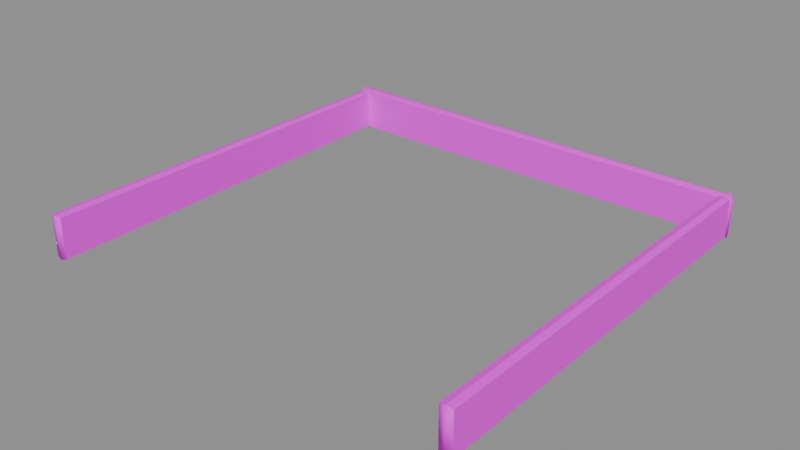 # Source: coping.blend  (saved by Blender 4.5.87; exported with 4.5.12 LTS)
import bpy
from mathutils import Matrix  # noqa: F401  (used for matrix-valued properties, if any)

bpy.ops.wm.read_factory_settings(use_empty=True)
scene = bpy.context.scene
scene.name = 'BLDA_V004_LOWPOLY_PACKAGE_coping'

# ---- collections
col_sea_scene_b1109a_coping = bpy.data.collections.new('SEA-SCENE-B1109A-COPING'); scene.collection.children.link(col_sea_scene_b1109a_coping)

# ---- images (referenced by path relative to the original .blend; pixels are not part of the script)
import os
ASSET_DIR = os.environ.get("B2B_ASSET_DIR", "")  # directory of the original .blend (textures are referenced by path, not embedded)
HERE = os.path.dirname(os.path.abspath(__file__))  # packed textures are extracted next to this script under _unpacked/

def load_image(name, relpath, width, height, colorspace="sRGB"):
    """Load a texture the original file referenced (path relative to the .blend, or extracted next to this script)."""
    p = next((c for c in (os.path.join(HERE, relpath), os.path.join(ASSET_DIR, relpath)) if relpath and os.path.exists(c)), "")
    if p:
        img = bpy.data.images.load(p, check_existing=True)
        img.name = name
    else:  # same state as the original file: an image datablock whose file is absent (Cycles renders it pink)
        img = bpy.data.images.new(name, width, height)
        img.source = "FILE"
        img.filepath = "//" + (relpath or name)
    img.colorspace_settings.name = colorspace
    return img
img_sea_cabin_timber_8x8_512_png = load_image('sea_cabin_timber_8x8_512.png', 'sea_cozy_8x8_512.png', 1024, 1024, 'sRGB')

# ---- materials (node trees are filled in below, after node groups)
mat_sea_matte = bpy.data.materials.new('SEA_Matte')

# ---- material node trees
mat_sea_matte.use_nodes = True; mat_sea_matte.node_tree.nodes.clear()
_N = mat_sea_matte.node_tree.nodes; _L = mat_sea_matte.node_tree.links
n0 = _N.new('ShaderNodeBsdfPrincipled'); n0.name = '原理化 BSDF'; n0.location = (-200, 100)
n0.inputs[2].default_value = 0.72
n1 = _N.new('ShaderNodeOutputMaterial'); n1.name = '材质输出'; n1.location = (200, 100)
n2 = _N.new('ShaderNodeUVMap'); n2.name = 'UV 贴图'; n2.location = (0, 0)
n2.uv_map = 'PaletteUV'
n3 = _N.new('ShaderNodeTexImage'); n3.name = '图像纹理'; n3.location = (0, 0)
n3.image = img_sea_cabin_timber_8x8_512_png
n3.interpolation = 'Closest'
n3.extension = 'EXTEND'
_L.new(n0.outputs[0], n1.inputs[0])
_L.new(n2.outputs[0], n3.inputs[0])
_L.new(n3.outputs[0], n0.inputs[0])
n1.is_active_output = True

# ---- meshes
me_blda = bpy.data.meshes.new('BLDA_露台女儿墙')
me_blda.from_pydata([(-4.272, -4.046, 0.05332), (-4.145, -4.078, 0.02419), (-4.03, -4.044, 0.05077), (-4.15, 4.026, 0.02897), (-4.035, 4.048, 0.08041), (-4.154, 4.097, 0.09829), (-4.264, 4.046, 0.0778), (-4.27, -4.044, 0.8485), (-4.155, -4.078, 0.875), (-4.028, -4.046, 0.8459), (-4.036, 4.046, 0.8214), (-4.145, 4.077, 0.852), (-4.265, 4.048, 0.8188)], [], [(3, 6, 5), (0, 3, 1), (3, 2, 1), (8, 0, 1), (9, 1, 2), (11, 4, 5), (9, 11, 8), (12, 5, 6), (11, 7, 8), (0, 12, 6), (4, 9, 2), (3, 5, 4), (0, 6, 3), (3, 4, 2), (8, 7, 0), (9, 8, 1), (11, 10, 4), (9, 10, 11), (12, 11, 5), (11, 12, 7), (0, 7, 12), (4, 10, 9)])
me_blda.polygons.foreach_set('use_smooth', [1, 0, 0, 1, 1, 1, 0, 1, 0, 0, 0, 1, 0, 0, 1, 1, 1, 0, 1, 0, 0, 0])
_uv = me_blda.uv_layers.new(name='PaletteUV')
_uv.uv.foreach_set('vector', [0.326, 0.951, 0.3, 0.9302, 0.3395, 0.9375, 0.3395, 0.9375, 0.2855, 0.9375, 0.299, 0.924, 0.3157, 0.9201, 0.3125, 0.9105, 0.3188, 0.9168, 0.3125, 0.9645, 0.3125, 0.9105, 0.3048, 0.9305, 0.3016, 0.9318, 0.3125, 0.9105, 0.3395, 0.9375, 0.3125, 0.9645, 0.3125, 0.9105, 0.3058, 0.9315, 0.3395, 0.9375, 0.299, 0.924, 0.3125, 0.9105, 0.3044, 0.9255, 0.3125, 0.9105, 0.3395, 0.9375, 0.3192, 0.9578, 0.3125, 0.9105, 0.3053, 0.9303, 0.2986, 0.9506, 0.3125, 0.9105, 0.3181, 0.9161, 0.3125, 0.9645, 0.3125, 0.9105, 0.304, 0.9259, 0.326, 0.951, 0.3125, 0.9645, 0.3045, 0.9261, 0.3395, 0.9375, 0.3, 0.9302, 0.2855, 0.9375, 0.3157, 0.9201, 0.3067, 0.9331, 0.3125, 0.9105, 0.3125, 0.9645, 0.2855, 0.9375, 0.3125, 0.9105, 0.3016, 0.9318, 0.3005, 0.9225, 0.3125, 0.9105, 0.3125, 0.9645, 0.296, 0.948, 0.3125, 0.9105, 0.3395, 0.9375, 0.2998, 0.9306, 0.299, 0.924, 0.3044, 0.9255, 0.3005, 0.9225, 0.3125, 0.9105, 0.3192, 0.9578, 0.3005, 0.9294, 0.3125, 0.9105, 0.2986, 0.9506, 0.3046, 0.9566, 0.3125, 0.9105, 0.3125, 0.9645, 0.2998, 0.9518, 0.3125, 0.9105])
me_blda.materials.append(mat_sea_matte)
me_blda.update()
me_blda_______001 = bpy.data.meshes.new('BLDA_露台女儿墙.001')
me_blda_______001.from_pydata([(4.027, -4.043, 0.05216), (4.15, -4.08, 0.02504), (4.27, -4.044, 0.05077), (4.265, 4.048, 0.08041), (4.146, 4.097, 0.09829), (4.036, 4.046, 0.0778), (4.15, 4.026, 0.02897), (4.03, -4.048, 0.8474), (4.15, -4.076, 0.8759), (4.272, -4.046, 0.8459), (4.264, 4.046, 0.8214), (4.155, 4.077, 0.852), (4.035, 4.048, 0.8188)], [], [(6, 5, 4), (0, 6, 1), (6, 2, 1), (1, 7, 0), (9, 1, 2), (11, 3, 4), (9, 11, 8), (12, 4, 5), (11, 7, 8), (0, 12, 5), (3, 9, 2), (6, 4, 3), (0, 5, 6), (6, 3, 2), (1, 8, 7), (9, 8, 1), (11, 10, 3), (9, 10, 11), (12, 11, 4), (11, 12, 7), (0, 7, 12), (3, 10, 9)])
me_blda_______001.polygons.foreach_set('use_smooth', [1, 0, 0, 1, 1, 1, 0, 1, 0, 0, 0, 1, 0, 0, 1, 1, 1, 0, 1, 0, 0, 0])
_uv = me_blda_______001.uv_layers.new(name='PaletteUV')
_uv.uv.foreach_set('vector', [0.326, 0.951, 0.3, 0.9302, 0.3395, 0.9375, 0.3395, 0.9375, 0.2855, 0.9375, 0.299, 0.924, 0.3157, 0.9201, 0.3125, 0.9105, 0.3188, 0.9168, 0.3055, 0.9305, 0.2855, 0.9375, 0.3125, 0.9105, 0.3014, 0.9312, 0.3125, 0.9105, 0.3395, 0.9375, 0.3125, 0.9645, 0.3125, 0.9105, 0.3058, 0.9315, 0.3395, 0.9375, 0.299, 0.924, 0.3125, 0.9105, 0.3044, 0.9255, 0.3125, 0.9105, 0.3395, 0.9375, 0.3192, 0.9578, 0.3125, 0.9105, 0.3053, 0.9303, 0.2986, 0.9506, 0.3125, 0.9105, 0.3181, 0.9161, 0.3125, 0.9645, 0.3125, 0.9105, 0.3031, 0.926, 0.326, 0.951, 0.3125, 0.9645, 0.3045, 0.9261, 0.3395, 0.9375, 0.3, 0.9302, 0.2855, 0.9375, 0.3157, 0.9201, 0.3067, 0.9331, 0.3125, 0.9105, 0.3055, 0.9305, 0.3125, 0.9645, 0.2855, 0.9375, 0.3014, 0.9312, 0.299, 0.924, 0.3125, 0.9105, 0.3125, 0.9645, 0.296, 0.948, 0.3125, 0.9105, 0.3395, 0.9375, 0.2998, 0.9306, 0.299, 0.924, 0.3044, 0.9255, 0.3005, 0.9225, 0.3125, 0.9105, 0.3192, 0.9578, 0.3005, 0.9294, 0.3125, 0.9105, 0.2986, 0.9506, 0.3046, 0.9566, 0.3125, 0.9105, 0.3125, 0.9645, 0.2998, 0.9518, 0.3125, 0.9105])
me_blda_______001.materials.append(mat_sea_matte)
me_blda_______001.update()
me_blda_1 = bpy.data.meshes.new('BLDA_露台背女儿墙')
me_blda_1.from_pydata([(-4.243, 3.827, 0.05216), (4.25, 3.837, 0.07901), (4.277, 3.955, 0.04721), (4.246, 4.064, 0.0778), (-4.278, 3.945, 0.02419), (-4.246, 4.072, 0.05331), (-4.248, 3.83, 0.8474), (4.297, 3.946, 0.801), (4.245, 3.834, 0.8201), (4.226, 3.95, 0.8703), (4.248, 4.065, 0.8188), (-4.278, 3.955, 0.8751), (-4.244, 4.07, 0.8485)], [], [(9, 8, 7), (2, 5, 3), (2, 0, 4), (6, 4, 0), (7, 1, 2), (6, 9, 11), (10, 2, 3), (11, 5, 4), (12, 9, 10), (0, 8, 6), (5, 10, 3), (9, 7, 10), (2, 4, 5), (2, 1, 0), (6, 11, 4), (7, 8, 1), (6, 8, 9), (10, 7, 2), (11, 12, 5), (12, 11, 9), (0, 1, 8), (5, 12, 10)])
me_blda_1.polygons.foreach_set('use_smooth', [1, 0, 0, 1, 1, 0, 1, 1, 0, 0, 0, 1, 0, 0, 1, 1, 0, 1, 1, 0, 0, 0])
_uv = me_blda_1.uv_layers.new(name='PaletteUV')
_uv.uv.foreach_set('vector', [0.3125, 0.9645, 0.3, 0.9302, 0.326, 0.951, 0.3189, 0.9169, 0.2855, 0.9375, 0.318, 0.9259, 0.3125, 0.9645, 0.3125, 0.9105, 0.3084, 0.9271, 0.3014, 0.9312, 0.3125, 0.9105, 0.3395, 0.9375, 0.3125, 0.9645, 0.3125, 0.9105, 0.3058, 0.9315, 0.3395, 0.9375, 0.2855, 0.9375, 0.3125, 0.9105, 0.3045, 0.9261, 0.3125, 0.9105, 0.3395, 0.9375, 0.3189, 0.9581, 0.3125, 0.9105, 0.3152, 0.92, 0.3014, 0.9313, 0.3125, 0.9105, 0.3395, 0.9375, 0.3041, 0.9259, 0.3089, 0.9359, 0.3125, 0.9105, 0.2986, 0.9506, 0.3125, 0.9105, 0.3109, 0.9217, 0.3395, 0.9375, 0.326, 0.951, 0.3045, 0.9261, 0.3189, 0.9169, 0.3196, 0.9574, 0.2855, 0.9375, 0.3125, 0.9645, 0.304, 0.9308, 0.3125, 0.9105, 0.3014, 0.9312, 0.3005, 0.9225, 0.3125, 0.9105, 0.3125, 0.9645, 0.2957, 0.9477, 0.3125, 0.9105, 0.3395, 0.9375, 0.3, 0.9302, 0.2855, 0.9375, 0.3045, 0.9261, 0.3005, 0.9225, 0.3125, 0.9105, 0.3189, 0.9581, 0.2885, 0.9405, 0.3125, 0.9105, 0.3014, 0.9313, 0.2855, 0.9375, 0.3125, 0.9105, 0.3041, 0.9259, 0.3125, 0.9645, 0.3089, 0.9359, 0.2986, 0.9506, 0.3046, 0.9566, 0.3125, 0.9105])
me_blda_1.materials.append(mat_sea_matte)
me_blda_1.update()

# ---- objects
ob_blda = bpy.data.objects.new('BLDA_露台女儿墙', me_blda)
ob_blda_______001 = bpy.data.objects.new('BLDA_露台女儿墙.001', me_blda_______001)
ob_blda_1 = bpy.data.objects.new('BLDA_露台背女儿墙', me_blda_1)

# ---- transforms, parenting, visibility, modifiers, constraints
ob_blda.location = (0.0, 0.0, 0.0)
ob_blda_______001.location = (0.0, 0.0, 0.0)
ob_blda_1.location = (0.0, 0.0, 0.0)

# ---- collection membership
col_sea_scene_b1109a_coping.objects.link(ob_blda)
col_sea_scene_b1109a_coping.objects.link(ob_blda_______001)
col_sea_scene_b1109a_coping.objects.link(ob_blda_1)

# ---- scene / render settings (as saved in the file)
scene.frame_start = 1; scene.frame_end = 250; scene.frame_set(1)
scene.render.engine = 'BLENDER_EEVEE_NEXT'
bpy.context.view_layer.update()

# ---- added for rendering (the .blend has no active camera and no usable light): camera, sun + grey world if the file has none
cam_auto = bpy.data.cameras.new('AutoCamera')
cam_auto.lens = 50.0
cam_auto.sensor_width = 36.0
cam_auto.clip_end = 1000.0
ob_auto_camera = bpy.data.objects.new('AutoCamera', cam_auto)
scene.collection.objects.link(ob_auto_camera)
ob_auto_camera.location = (11.0001, -13.1802, 9.24258)
ob_auto_camera.rotation_euler = (1.09748, -7.21219e-08, 0.694738)
scene.camera = ob_auto_camera
light_auto_sun = bpy.data.lights.new('AutoSun', 'SUN')
light_auto_sun.energy = 3.0
light_auto_sun.angle = 0.0523599
ob_auto_sun = bpy.data.objects.new('AutoSun', light_auto_sun)
scene.collection.objects.link(ob_auto_sun)
ob_auto_sun.rotation_euler = (0.872665, 0.174533, 0.523599)
if scene.world is None:
    world_auto = bpy.data.worlds.new('AutoWorld')
    world_auto.color = (0.3, 0.3, 0.3)
    scene.world = world_auto
bpy.context.view_layer.update()
